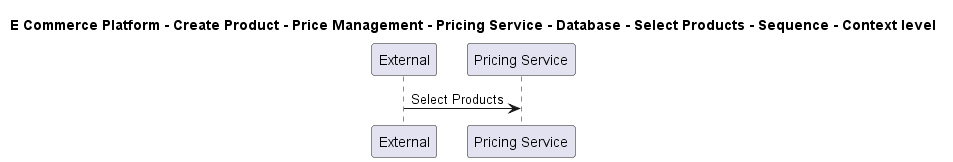

The diagram above was rendered by PlantUML. Its source (embedded in the PNG):
@startuml

title E Commerce Platform - Create Product - Price Management - Pricing Service - Database - Select Products - Sequence - Context level

participant "External" as C4InterFlow.SoftwareSystems.ExternalSystem
participant "Pricing Service" as ECommercePlatform.CreateProduct.PriceManagement.SoftwareSystems.PricingService

C4InterFlow.SoftwareSystems.ExternalSystem -> ECommercePlatform.CreateProduct.PriceManagement.SoftwareSystems.PricingService : Select Products


@enduml